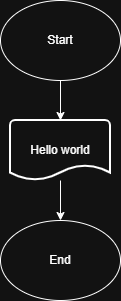

The diagram above was exported from draw.io. Its source (the exported page's mxGraphModel, read from the mxfile embedded in the PNG):
<mxGraphModel dx="786" dy="430" grid="1" gridSize="10" guides="1" tooltips="1" connect="1" arrows="1" fold="1" page="1" pageScale="1" pageWidth="850" pageHeight="1100" math="0" shadow="0">
  <root>
    <mxCell id="0" />
    <mxCell id="1" parent="0" />
    <mxCell id="i2HbPworJcpgM8xbXHgQ-5" parent="1" style="ellipse;whiteSpace=wrap;html=1;" value="End" vertex="1">
      <mxGeometry height="80" width="120" x="40" y="240" as="geometry" />
    </mxCell>
    <mxCell id="bWNB1Twq2tu4pAz4X08O-3" edge="1" parent="1" source="i2HbPworJcpgM8xbXHgQ-6" style="edgeStyle=orthogonalEdgeStyle;rounded=0;orthogonalLoop=1;jettySize=auto;html=1;" target="bWNB1Twq2tu4pAz4X08O-2" value="">
      <mxGeometry relative="1" as="geometry" />
    </mxCell>
    <mxCell id="i2HbPworJcpgM8xbXHgQ-6" parent="1" style="ellipse;whiteSpace=wrap;html=1;" value="Start" vertex="1">
      <mxGeometry height="80" width="120" x="40" y="20" as="geometry" />
    </mxCell>
    <mxCell id="bWNB1Twq2tu4pAz4X08O-4" edge="1" parent="1" source="bWNB1Twq2tu4pAz4X08O-2" style="edgeStyle=orthogonalEdgeStyle;rounded=0;orthogonalLoop=1;jettySize=auto;html=1;" target="i2HbPworJcpgM8xbXHgQ-5" value="">
      <mxGeometry relative="1" as="geometry" />
    </mxCell>
    <mxCell id="bWNB1Twq2tu4pAz4X08O-2" parent="1" style="strokeWidth=2;html=1;shape=mxgraph.flowchart.document2;whiteSpace=wrap;size=0.25;" value="Hello world" vertex="1">
      <mxGeometry height="60" width="100" x="50" y="140" as="geometry" />
    </mxCell>
  </root>
</mxGraphModel>